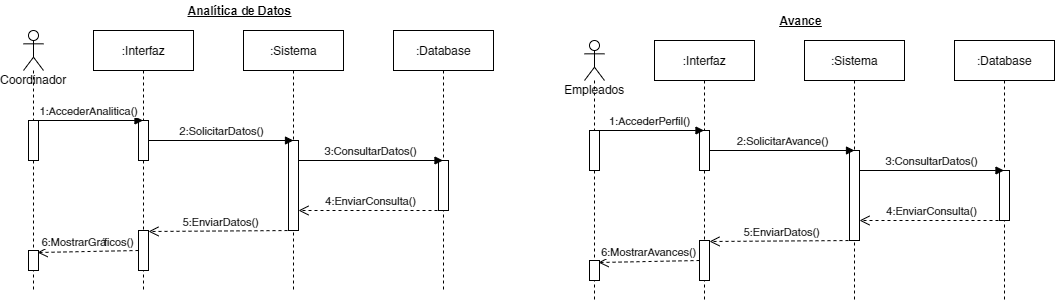

The diagram above was exported from draw.io. Its source (the exported page's mxGraphModel, read from the mxfile embedded in the PNG):
<mxGraphModel dx="874" dy="478" grid="1" gridSize="10" guides="1" tooltips="1" connect="1" arrows="1" fold="1" page="1" pageScale="1" pageWidth="1169" pageHeight="827" math="0" shadow="0">
  <root>
    <mxCell id="0" />
    <mxCell id="1" parent="0" />
    <mxCell id="2" value="Coordinador" style="shape=umlLifeline;participant=umlActor;perimeter=lifelinePerimeter;whiteSpace=wrap;html=1;container=1;collapsible=0;recursiveResize=0;verticalAlign=top;spacingTop=36;outlineConnect=0;" parent="1" vertex="1">
      <mxGeometry x="69" y="40" width="20" height="260" as="geometry" />
    </mxCell>
    <mxCell id="9" value="" style="html=1;points=[];perimeter=orthogonalPerimeter;" parent="2" vertex="1">
      <mxGeometry x="5" y="90" width="10" height="40" as="geometry" />
    </mxCell>
    <mxCell id="21" value="" style="html=1;points=[];perimeter=orthogonalPerimeter;" parent="2" vertex="1">
      <mxGeometry x="5" y="220" width="10" height="20" as="geometry" />
    </mxCell>
    <mxCell id="4" value=":Interfaz" style="shape=umlLifeline;perimeter=lifelinePerimeter;whiteSpace=wrap;html=1;container=1;collapsible=0;recursiveResize=0;outlineConnect=0;" parent="1" vertex="1">
      <mxGeometry x="139" y="40" width="100" height="260" as="geometry" />
    </mxCell>
    <mxCell id="11" value="" style="html=1;points=[];perimeter=orthogonalPerimeter;" parent="4" vertex="1">
      <mxGeometry x="45" y="90" width="10" height="40" as="geometry" />
    </mxCell>
    <mxCell id="19" value="" style="html=1;points=[];perimeter=orthogonalPerimeter;" parent="4" vertex="1">
      <mxGeometry x="45" y="200" width="10" height="40" as="geometry" />
    </mxCell>
    <mxCell id="5" value=":Sistema" style="shape=umlLifeline;perimeter=lifelinePerimeter;whiteSpace=wrap;html=1;container=1;collapsible=0;recursiveResize=0;outlineConnect=0;" parent="1" vertex="1">
      <mxGeometry x="289" y="40" width="100" height="260" as="geometry" />
    </mxCell>
    <mxCell id="13" value="" style="html=1;points=[];perimeter=orthogonalPerimeter;" parent="5" vertex="1">
      <mxGeometry x="45" y="110" width="10" height="90" as="geometry" />
    </mxCell>
    <mxCell id="6" value=":Database" style="shape=umlLifeline;perimeter=lifelinePerimeter;whiteSpace=wrap;html=1;container=1;collapsible=0;recursiveResize=0;outlineConnect=0;" parent="1" vertex="1">
      <mxGeometry x="439" y="40" width="100" height="260" as="geometry" />
    </mxCell>
    <mxCell id="15" value="" style="html=1;points=[];perimeter=orthogonalPerimeter;" parent="6" vertex="1">
      <mxGeometry x="45" y="130" width="10" height="50" as="geometry" />
    </mxCell>
    <mxCell id="12" value="1:AccederAnalitica()" style="html=1;verticalAlign=bottom;endArrow=block;" parent="1" edge="1">
      <mxGeometry width="80" relative="1" as="geometry">
        <mxPoint x="79" y="130" as="sourcePoint" />
        <mxPoint x="188.5" y="130" as="targetPoint" />
      </mxGeometry>
    </mxCell>
    <mxCell id="14" value="2:SolicitarDatos()" style="html=1;verticalAlign=bottom;endArrow=block;entryX=0.5;entryY=0;entryDx=0;entryDy=0;entryPerimeter=0;" parent="1" target="13" edge="1">
      <mxGeometry width="80" relative="1" as="geometry">
        <mxPoint x="194" y="150" as="sourcePoint" />
        <mxPoint x="329" y="150" as="targetPoint" />
      </mxGeometry>
    </mxCell>
    <mxCell id="16" value="3:ConsultarDatos()" style="html=1;verticalAlign=bottom;endArrow=block;" parent="1" target="6" edge="1">
      <mxGeometry width="80" relative="1" as="geometry">
        <mxPoint x="344" y="170" as="sourcePoint" />
        <mxPoint x="424" y="170" as="targetPoint" />
      </mxGeometry>
    </mxCell>
    <mxCell id="17" value="4:EnviarConsulta()" style="html=1;verticalAlign=bottom;endArrow=open;dashed=1;endSize=8;" parent="1" target="13" edge="1">
      <mxGeometry relative="1" as="geometry">
        <mxPoint x="489" y="220" as="sourcePoint" />
        <mxPoint x="409" y="220" as="targetPoint" />
      </mxGeometry>
    </mxCell>
    <mxCell id="18" value="5:EnviarDatos()" style="html=1;verticalAlign=bottom;endArrow=open;dashed=1;endSize=8;entryX=1;entryY=0.025;entryDx=0;entryDy=0;entryPerimeter=0;" parent="1" target="19" edge="1">
      <mxGeometry relative="1" as="geometry">
        <mxPoint x="339" y="240" as="sourcePoint" />
        <mxPoint x="259" y="240" as="targetPoint" />
      </mxGeometry>
    </mxCell>
    <mxCell id="22" value="6:MostrarGráficos()" style="html=1;verticalAlign=bottom;endArrow=open;dashed=1;endSize=8;entryX=0.9;entryY=0.1;entryDx=0;entryDy=0;entryPerimeter=0;" parent="1" target="21" edge="1">
      <mxGeometry relative="1" as="geometry">
        <mxPoint x="184" y="260" as="sourcePoint" />
        <mxPoint x="104" y="260" as="targetPoint" />
      </mxGeometry>
    </mxCell>
    <mxCell id="23" value="&lt;b&gt;&lt;u&gt;Analítica de Datos&lt;/u&gt;&lt;/b&gt;" style="text;html=1;align=center;verticalAlign=middle;resizable=0;points=[];autosize=1;" parent="1" vertex="1">
      <mxGeometry x="225" y="10" width="120" height="20" as="geometry" />
    </mxCell>
    <mxCell id="161" value="Empleados" style="shape=umlLifeline;participant=umlActor;perimeter=lifelinePerimeter;whiteSpace=wrap;html=1;container=1;collapsible=0;recursiveResize=0;verticalAlign=top;spacingTop=36;outlineConnect=0;" parent="1" vertex="1">
      <mxGeometry x="630" y="50" width="20" height="260" as="geometry" />
    </mxCell>
    <mxCell id="162" value="" style="html=1;points=[];perimeter=orthogonalPerimeter;" parent="161" vertex="1">
      <mxGeometry x="5" y="90" width="10" height="40" as="geometry" />
    </mxCell>
    <mxCell id="163" value="" style="html=1;points=[];perimeter=orthogonalPerimeter;" parent="161" vertex="1">
      <mxGeometry x="5" y="220" width="10" height="20" as="geometry" />
    </mxCell>
    <mxCell id="164" value=":Interfaz" style="shape=umlLifeline;perimeter=lifelinePerimeter;whiteSpace=wrap;html=1;container=1;collapsible=0;recursiveResize=0;outlineConnect=0;" parent="1" vertex="1">
      <mxGeometry x="700" y="50" width="100" height="260" as="geometry" />
    </mxCell>
    <mxCell id="165" value="" style="html=1;points=[];perimeter=orthogonalPerimeter;" parent="164" vertex="1">
      <mxGeometry x="45" y="90" width="10" height="40" as="geometry" />
    </mxCell>
    <mxCell id="166" value="" style="html=1;points=[];perimeter=orthogonalPerimeter;" parent="164" vertex="1">
      <mxGeometry x="45" y="200" width="10" height="40" as="geometry" />
    </mxCell>
    <mxCell id="167" value=":Sistema" style="shape=umlLifeline;perimeter=lifelinePerimeter;whiteSpace=wrap;html=1;container=1;collapsible=0;recursiveResize=0;outlineConnect=0;" parent="1" vertex="1">
      <mxGeometry x="850" y="50" width="100" height="260" as="geometry" />
    </mxCell>
    <mxCell id="168" value="" style="html=1;points=[];perimeter=orthogonalPerimeter;" parent="167" vertex="1">
      <mxGeometry x="45" y="110" width="10" height="90" as="geometry" />
    </mxCell>
    <mxCell id="169" value=":Database" style="shape=umlLifeline;perimeter=lifelinePerimeter;whiteSpace=wrap;html=1;container=1;collapsible=0;recursiveResize=0;outlineConnect=0;" parent="1" vertex="1">
      <mxGeometry x="1000" y="50" width="100" height="260" as="geometry" />
    </mxCell>
    <mxCell id="170" value="" style="html=1;points=[];perimeter=orthogonalPerimeter;" parent="169" vertex="1">
      <mxGeometry x="45" y="130" width="10" height="50" as="geometry" />
    </mxCell>
    <mxCell id="171" value="1:AccederPerfil()" style="html=1;verticalAlign=bottom;endArrow=block;" parent="1" edge="1">
      <mxGeometry width="80" relative="1" as="geometry">
        <mxPoint x="640" y="140" as="sourcePoint" />
        <mxPoint x="749.5" y="140" as="targetPoint" />
      </mxGeometry>
    </mxCell>
    <mxCell id="172" value="2:SolicitarAvance()" style="html=1;verticalAlign=bottom;endArrow=block;entryX=0.5;entryY=0;entryDx=0;entryDy=0;entryPerimeter=0;" parent="1" target="168" edge="1">
      <mxGeometry width="80" relative="1" as="geometry">
        <mxPoint x="755" y="160" as="sourcePoint" />
        <mxPoint x="890" y="160" as="targetPoint" />
      </mxGeometry>
    </mxCell>
    <mxCell id="173" value="3:ConsultarDatos()" style="html=1;verticalAlign=bottom;endArrow=block;" parent="1" target="169" edge="1">
      <mxGeometry width="80" relative="1" as="geometry">
        <mxPoint x="905" y="180" as="sourcePoint" />
        <mxPoint x="985" y="180" as="targetPoint" />
      </mxGeometry>
    </mxCell>
    <mxCell id="174" value="4:EnviarConsulta()" style="html=1;verticalAlign=bottom;endArrow=open;dashed=1;endSize=8;" parent="1" target="168" edge="1">
      <mxGeometry relative="1" as="geometry">
        <mxPoint x="1050" y="230" as="sourcePoint" />
        <mxPoint x="970" y="230" as="targetPoint" />
      </mxGeometry>
    </mxCell>
    <mxCell id="175" value="5:EnviarDatos()" style="html=1;verticalAlign=bottom;endArrow=open;dashed=1;endSize=8;entryX=1;entryY=0.025;entryDx=0;entryDy=0;entryPerimeter=0;" parent="1" target="166" edge="1">
      <mxGeometry relative="1" as="geometry">
        <mxPoint x="900" y="250" as="sourcePoint" />
        <mxPoint x="820" y="250" as="targetPoint" />
      </mxGeometry>
    </mxCell>
    <mxCell id="176" value="6:MostrarAvances()" style="html=1;verticalAlign=bottom;endArrow=open;dashed=1;endSize=8;entryX=0.9;entryY=0.1;entryDx=0;entryDy=0;entryPerimeter=0;" parent="1" target="163" edge="1">
      <mxGeometry relative="1" as="geometry">
        <mxPoint x="745" y="270" as="sourcePoint" />
        <mxPoint x="665" y="270" as="targetPoint" />
      </mxGeometry>
    </mxCell>
    <mxCell id="177" value="&lt;b&gt;&lt;u&gt;Avance&lt;/u&gt;&lt;/b&gt;" style="text;html=1;align=center;verticalAlign=middle;resizable=0;points=[];autosize=1;" parent="1" vertex="1">
      <mxGeometry x="816" y="20" width="60" height="20" as="geometry" />
    </mxCell>
  </root>
</mxGraphModel>